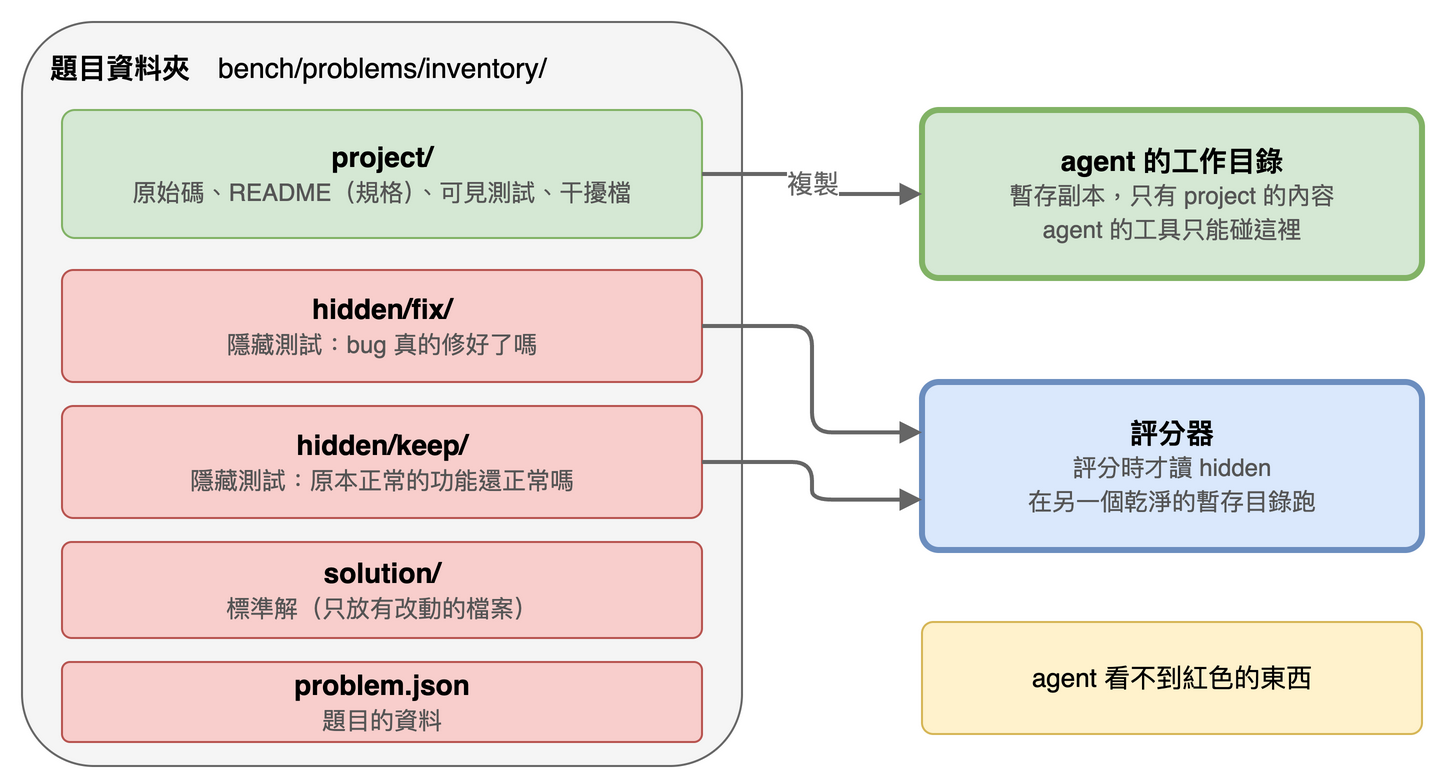

The diagram above was exported from draw.io. Its source (the exported page's mxGraphModel, read from the mxfile embedded in the PNG):
<mxGraphModel>
  <root>
    <mxCell id="0" />
    <mxCell id="1" parent="0" />
    <mxCell id="c2" value="&lt;b&gt;題目資料夾&lt;/b&gt;　bench/problems/inventory/" style="rounded=1;arcSize=10;whiteSpace=wrap;html=1;fontSize=14;align=left;fillColor=#f5f5f5;strokeColor=#666666;verticalAlign=top;spacingTop=8;spacingLeft=12;" vertex="1" parent="1">
      <mxGeometry x="20" y="20" width="360" height="372" as="geometry" />
    </mxCell>
    <mxCell id="c3" value="&lt;b&gt;project/&lt;/b&gt;&lt;br&gt;&lt;font style=&quot;font-size:12px&quot; color=&quot;#555555&quot;&gt;原始碼、README（規格）、可見測試、干擾檔&lt;/font&gt;" style="rounded=1;arcSize=10;whiteSpace=wrap;html=1;fontSize=14;align=center;fillColor=#d5e8d4;strokeColor=#82b366;" vertex="1" parent="1">
      <mxGeometry x="40" y="64" width="320" height="64" as="geometry" />
    </mxCell>
    <mxCell id="c4" value="&lt;b&gt;hidden/fix/&lt;/b&gt;&lt;br&gt;&lt;font style=&quot;font-size:12px&quot; color=&quot;#555555&quot;&gt;隱藏測試：bug 真的修好了嗎&lt;/font&gt;" style="rounded=1;arcSize=10;whiteSpace=wrap;html=1;fontSize=14;align=center;fillColor=#f8cecc;strokeColor=#b85450;" vertex="1" parent="1">
      <mxGeometry x="40" y="144" width="320" height="56" as="geometry" />
    </mxCell>
    <mxCell id="c5" value="&lt;b&gt;hidden/keep/&lt;/b&gt;&lt;br&gt;&lt;font style=&quot;font-size:12px&quot; color=&quot;#555555&quot;&gt;隱藏測試：原本正常的功能還正常嗎&lt;/font&gt;" style="rounded=1;arcSize=10;whiteSpace=wrap;html=1;fontSize=14;align=center;fillColor=#f8cecc;strokeColor=#b85450;" vertex="1" parent="1">
      <mxGeometry x="40" y="212" width="320" height="56" as="geometry" />
    </mxCell>
    <mxCell id="c6" value="&lt;b&gt;solution/&lt;/b&gt;&lt;br&gt;&lt;font style=&quot;font-size:12px&quot; color=&quot;#555555&quot;&gt;標準解（只放有改動的檔案）&lt;/font&gt;" style="rounded=1;arcSize=10;whiteSpace=wrap;html=1;fontSize=14;align=center;fillColor=#f8cecc;strokeColor=#b85450;" vertex="1" parent="1">
      <mxGeometry x="40" y="280" width="320" height="48" as="geometry" />
    </mxCell>
    <mxCell id="c7" value="&lt;b&gt;problem.json&lt;/b&gt;&lt;br&gt;&lt;font style=&quot;font-size:12px&quot; color=&quot;#555555&quot;&gt;題目的資料&lt;/font&gt;" style="rounded=1;arcSize=10;whiteSpace=wrap;html=1;fontSize=14;align=center;fillColor=#f8cecc;strokeColor=#b85450;" vertex="1" parent="1">
      <mxGeometry x="40" y="340" width="320" height="40" as="geometry" />
    </mxCell>
    <mxCell id="c8" value="&lt;b&gt;agent 的工作目錄&lt;/b&gt;&lt;br&gt;&lt;font style=&quot;font-size:12px&quot; color=&quot;#555555&quot;&gt;暫存副本，只有 project 的內容&lt;br&gt;agent 的工具只能碰這裡&lt;/font&gt;" style="rounded=1;arcSize=10;whiteSpace=wrap;html=1;fontSize=14;align=center;fillColor=#d5e8d4;strokeColor=#82b366;strokeWidth=3;" vertex="1" parent="1">
      <mxGeometry x="470" y="64" width="250" height="84" as="geometry" />
    </mxCell>
    <mxCell id="c9" value="&lt;b&gt;評分器&lt;/b&gt;&lt;br&gt;&lt;font style=&quot;font-size:12px&quot; color=&quot;#555555&quot;&gt;評分時才讀 hidden&lt;br&gt;在另一個乾淨的暫存目錄跑&lt;/font&gt;" style="rounded=1;arcSize=10;whiteSpace=wrap;html=1;fontSize=14;align=center;fillColor=#dae8fc;strokeColor=#6c8ebf;strokeWidth=3;" vertex="1" parent="1">
      <mxGeometry x="470" y="200" width="250" height="84" as="geometry" />
    </mxCell>
    <mxCell id="c10" value="複製" style="edgeStyle=orthogonalEdgeStyle;rounded=1;html=1;endArrow=block;fontSize=13;strokeColor=#666666;fontColor=#666666;strokeWidth=2;exitX=1;exitY=0.5;exitDx=0;exitDy=0;entryX=0;entryY=0.5;entryDx=0;entryDy=0;" edge="1" parent="1" source="c3" target="c8">
      <mxGeometry relative="1" as="geometry" />
    </mxCell>
    <mxCell id="c11" value="" style="edgeStyle=orthogonalEdgeStyle;rounded=1;html=1;endArrow=block;fontSize=13;strokeColor=#666666;fontColor=#666666;strokeWidth=2;exitX=1;exitY=0.5;exitDx=0;exitDy=0;entryX=0;entryY=0.3;entryDx=0;entryDy=0;" edge="1" parent="1" source="c4" target="c9">
      <mxGeometry relative="1" as="geometry" />
    </mxCell>
    <mxCell id="c12" value="" style="edgeStyle=orthogonalEdgeStyle;rounded=1;html=1;endArrow=block;fontSize=13;strokeColor=#666666;fontColor=#666666;strokeWidth=2;exitX=1;exitY=0.5;exitDx=0;exitDy=0;entryX=0;entryY=0.7;entryDx=0;entryDy=0;" edge="1" parent="1" source="c5" target="c9">
      <mxGeometry relative="1" as="geometry" />
    </mxCell>
    <mxCell id="c13" value="agent 看不到紅色的東西" style="rounded=1;arcSize=10;whiteSpace=wrap;html=1;fontSize=13;align=center;fillColor=#fff2cc;strokeColor=#d6b656;" vertex="1" parent="1">
      <mxGeometry x="470" y="320" width="250" height="56" as="geometry" />
    </mxCell>
  </root>
</mxGraphModel>